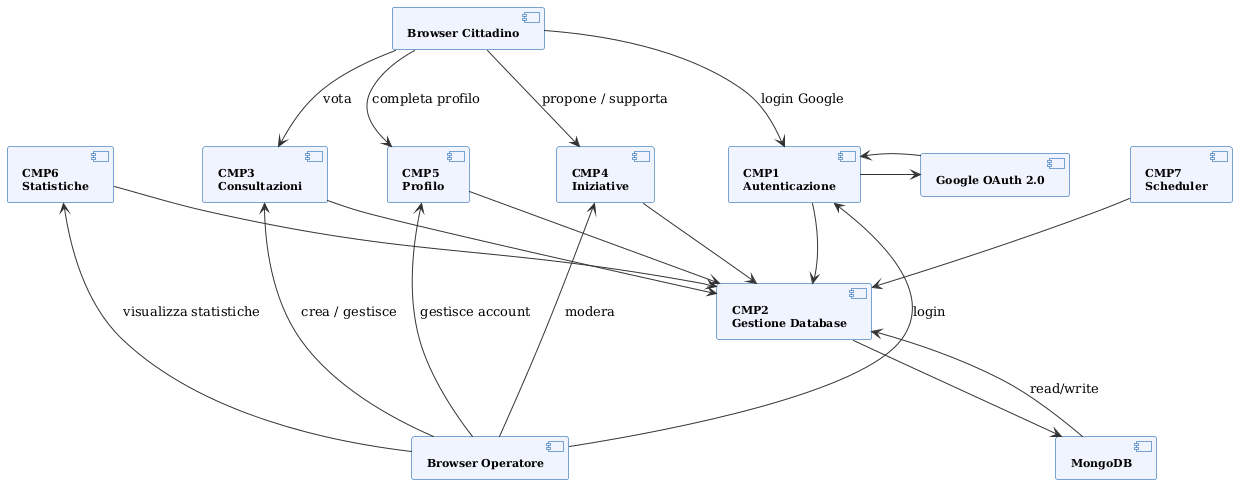

The diagram above was rendered by PlantUML. Its source (embedded in the PNG):
@startuml ComponentDiagram

top to bottom direction

skinparam componentStyle uml2
skinparam componentFontSize 11
skinparam componentFontStyle bold
skinparam componentBackgroundColor #F0F4FF
skinparam componentBorderColor #0052A3
skinparam databaseBackgroundColor #F0F4FF
skinparam databaseBorderColor #0052A3
skinparam arrowColor #333333
skinparam nodesep 60
skinparam ranksep 80

' ─── Riga 1: Browser Cittadino ───────────────────────────────────────────────
component [Browser Cittadino] as BC

' ─── Riga 2: CMPs (senza Google) ─────────────────────────────────────────────
together {
  component [CMP6\nStatistiche] as CMP6
  component [CMP5\nProfilo] as CMP5
  component [CMP4\nIniziative] as CMP4
  component [CMP7\nScheduler] as CMP7
  component [CMP3\nConsultazioni] as CMP3
  component [CMP1\nAutenticazione] as CMP1
}

' Google OAuth alla destra della riga, forzato da hidden+right
component [Google OAuth 2.0] as Google

' ─── Riga 3: CMP2 ────────────────────────────────────────────────────────────
component [CMP2\nGestione Database] as CMP2

' ─── MongoDB sotto CMP2 ──────────────────────────────────────────────────────
database [MongoDB] as MongoDB

' ─── Riga 4: Browser Operatore ───────────────────────────────────────────────
component [Browser Operatore] as BO

' ─── Ordine verticale forzato (hidden) ───────────────────────────────────────
BC     -[hidden]-> CMP1
BC     -[hidden]-> CMP6
CMP1   -[hidden]-> CMP2
CMP6   -[hidden]-> CMP2
CMP2   -[hidden]-> BO

' Google alla destra di CMP1, stessa riga
CMP1   -[hidden]right-> Google
Google -[hidden]-> CMP2

' ─── CMP1 ↔ Google OAuth ─────────────────────────────────────────────────────
CMP1 -right-> Google
Google -left-> CMP1

' ─── Browser Cittadino → CMPs ────────────────────────────────────────────────
BC -down-> CMP1 : login Google
BC -down-> CMP3 : vota
BC -down-> CMP4 : propone / supporta
BC -down-> CMP5 : completa profilo

' ─── Browser Operatore → CMPs ────────────────────────────────────────────────
BO -up-> CMP1 : login
BO -up-> CMP3 : crea / gestisce
BO -up-> CMP4 : modera
BO -up-> CMP5 : gestisce account
BO -up-> CMP6 : visualizza statistiche

' ─── CMPs → CMP2 ─────────────────────────────────────────────────────────────
CMP1 -down-> CMP2
CMP3 -down-> CMP2
CMP4 -down-> CMP2
CMP5 -down-> CMP2
CMP6 -down-> CMP2
CMP7 -down-> CMP2

' ─── CMP2 → MongoDB (sotto) ──────────────────────────────────────────────────
CMP2 -down-> MongoDB
MongoDB -up-> CMP2 : read/write

@enduml